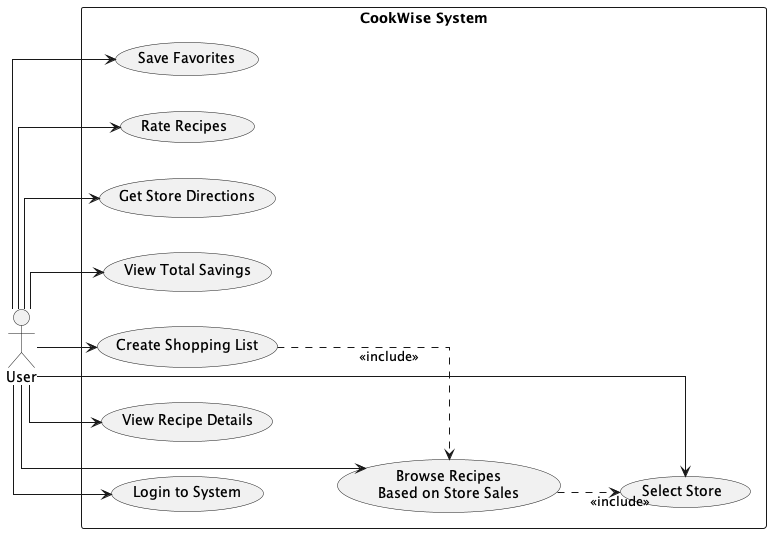

The diagram above was rendered by PlantUML. Its source (embedded in the PNG):
@startuml CookWise_Overall
left to right direction
skinparam packageStyle rectangle
skinparam linetype ortho

actor "User" as User

rectangle "CookWise System" {
  usecase "Login to System" as UC1
  usecase "Select Store" as UC2
  usecase "Browse Recipes\nBased on Store Sales" as UC3
  usecase "View Recipe Details" as UC4
  usecase "Create Shopping List" as UC5
  usecase "View Total Savings" as UC6
  usecase "Get Store Directions" as UC7
  usecase "Rate Recipes" as UC8
  usecase "Save Favorites" as UC9
}

User --> UC1
User --> UC2
User --> UC3
User --> UC4
User --> UC5
User --> UC6
User --> UC7
User --> UC8
User --> UC9

UC3 ..> UC2 : <<include>>
UC5 ..> UC3 : <<include>>

@enduml